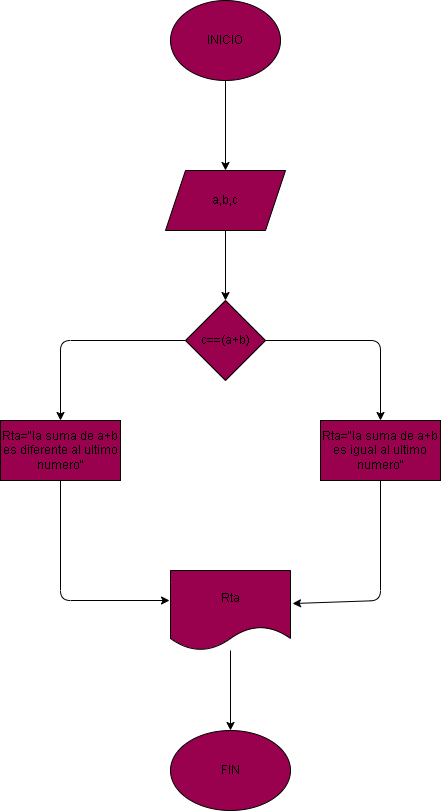

The diagram above was exported from draw.io. Its source (the exported page's mxGraphModel, read from the mxfile embedded in the PNG):
<mxGraphModel dx="816" dy="480" grid="1" gridSize="10" guides="1" tooltips="1" connect="1" arrows="1" fold="1" page="1" pageScale="1" pageWidth="850" pageHeight="1100" math="0" shadow="0">
  <root>
    <mxCell id="0" />
    <mxCell id="1" parent="0" />
    <mxCell id="4" value="" style="edgeStyle=none;html=1;" edge="1" parent="1" source="2" target="3">
      <mxGeometry relative="1" as="geometry" />
    </mxCell>
    <mxCell id="2" value="INICIO" style="ellipse;whiteSpace=wrap;html=1;fillColor=#99004D;" vertex="1" parent="1">
      <mxGeometry x="370" y="40" width="110" height="80" as="geometry" />
    </mxCell>
    <mxCell id="6" value="" style="edgeStyle=none;html=1;" edge="1" parent="1" source="3" target="5">
      <mxGeometry relative="1" as="geometry" />
    </mxCell>
    <mxCell id="3" value="a,b,c" style="shape=parallelogram;perimeter=parallelogramPerimeter;whiteSpace=wrap;html=1;fixedSize=1;fillColor=#99004D;" vertex="1" parent="1">
      <mxGeometry x="365" y="210" width="120" height="60" as="geometry" />
    </mxCell>
    <mxCell id="8" value="" style="edgeStyle=none;html=1;" edge="1" parent="1" source="5" target="7">
      <mxGeometry relative="1" as="geometry">
        <Array as="points">
          <mxPoint x="580" y="380" />
        </Array>
      </mxGeometry>
    </mxCell>
    <mxCell id="10" value="" style="edgeStyle=none;html=1;" edge="1" parent="1" source="5" target="9">
      <mxGeometry relative="1" as="geometry">
        <Array as="points">
          <mxPoint x="260" y="380" />
        </Array>
      </mxGeometry>
    </mxCell>
    <mxCell id="5" value="c==(a+b)" style="rhombus;whiteSpace=wrap;html=1;fillColor=#99004D;" vertex="1" parent="1">
      <mxGeometry x="385" y="340" width="80" height="80" as="geometry" />
    </mxCell>
    <mxCell id="13" style="edgeStyle=none;html=1;exitX=0.5;exitY=1;exitDx=0;exitDy=0;entryX=1.017;entryY=0.413;entryDx=0;entryDy=0;entryPerimeter=0;" edge="1" parent="1" source="7" target="11">
      <mxGeometry relative="1" as="geometry">
        <Array as="points">
          <mxPoint x="580" y="640" />
        </Array>
      </mxGeometry>
    </mxCell>
    <mxCell id="7" value="Rta=&quot;la suma de a+b es igual al ultimo numero&quot;" style="whiteSpace=wrap;html=1;fillColor=#99004D;" vertex="1" parent="1">
      <mxGeometry x="520" y="460" width="120" height="60" as="geometry" />
    </mxCell>
    <mxCell id="12" value="" style="edgeStyle=none;html=1;entryX=-0.008;entryY=0.375;entryDx=0;entryDy=0;entryPerimeter=0;" edge="1" parent="1" source="9" target="11">
      <mxGeometry relative="1" as="geometry">
        <mxPoint x="400" y="640" as="targetPoint" />
        <Array as="points">
          <mxPoint x="260" y="640" />
        </Array>
      </mxGeometry>
    </mxCell>
    <mxCell id="9" value="Rta=&quot;la suma de a+b es diferente al ultimo numero&quot;" style="whiteSpace=wrap;html=1;fillColor=#99004D;" vertex="1" parent="1">
      <mxGeometry x="200" y="460" width="120" height="60" as="geometry" />
    </mxCell>
    <mxCell id="15" value="" style="edgeStyle=none;html=1;" edge="1" parent="1" source="11" target="14">
      <mxGeometry relative="1" as="geometry" />
    </mxCell>
    <mxCell id="11" value="Rta" style="shape=document;whiteSpace=wrap;html=1;boundedLbl=1;fillColor=#99004D;" vertex="1" parent="1">
      <mxGeometry x="370" y="610" width="120" height="80" as="geometry" />
    </mxCell>
    <mxCell id="14" value="FIN" style="ellipse;whiteSpace=wrap;html=1;fillColor=#99004D;" vertex="1" parent="1">
      <mxGeometry x="370" y="770" width="120" height="80" as="geometry" />
    </mxCell>
  </root>
</mxGraphModel>